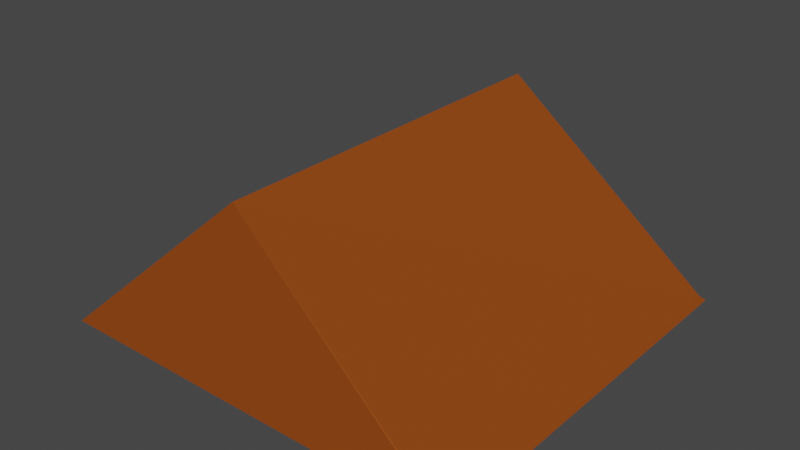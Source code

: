# Source: Roof.blend  (saved by Blender 3.2.14; exported with 4.5.12 LTS)
import bpy
from mathutils import Matrix  # noqa: F401  (used for matrix-valued properties, if any)

bpy.ops.wm.read_factory_settings(use_empty=True)
scene = bpy.context.scene
scene.name = 'Scene'

# ---- collections
col_collection = bpy.data.collections.new('Collection'); scene.collection.children.link(col_collection)

# ---- materials (node trees are filled in below, after node groups)
mat_material_001 = bpy.data.materials.new('Material.001')
mat_material_001.use_transparent_shadow = False
mat_material_001.diffuse_color = (0.2738, 0.06099, 0.009716, 1.0)
mat_material_001.roughness = 0.8218
mat_material_001.specular_intensity = 0.398

# ---- material node trees

# ---- world
world_world = bpy.data.worlds.new('World'); scene.world = world_world
world_world.use_nodes = True; world_world.node_tree.nodes.clear()
_N = world_world.node_tree.nodes; _L = world_world.node_tree.links
n0 = _N.new('ShaderNodeOutputWorld'); n0.name = 'World Output'; n0.location = (300, 300)
n1 = _N.new('ShaderNodeBackground'); n1.name = 'Background'; n1.location = (10, 300)
n1.inputs[0].default_value = (0.05088, 0.05088, 0.05088, 1.0)
_L.new(n1.outputs[0], n0.inputs[0])
n0.is_active_output = True
world_world.color = (0.05088, 0.05088, 0.05088)
world_world.use_sun_shadow = False
world_world.sun_shadow_jitter_overblur = 0.0

# ---- meshes
me_cube = bpy.data.meshes.new('Cube')
me_cube.from_pydata([(0.9706, 0.985, -1.008), (1.0, 0.9919, -1.042), (1.003, -0.9958, -0.9928), (1.0, -1.0, -1.0), (-1.01, 1.006, -1.038), (-1.0, 1.0, -1.0), (-1.0, -0.9954, -1.003), (-1.0, -1.0, -1.0), (0.0, 1.0, -1.0), (-0.04374, -0.9138, 1.334), (0.0, -1.0, -1.0), (-0.04207, 0.9411, 1.328)], [], [(11, 4, 6, 9), (10, 9, 6, 7), (7, 6, 4, 5), (8, 1, 3, 10), (1, 0, 2, 3), (8, 11, 0, 1), (5, 4, 11, 8), (5, 8, 10, 7), (3, 2, 9, 10), (0, 11, 9, 2)])
_uv = me_cube.uv_layers.new(name='UVMap')
_uv.uv.foreach_set('vector', [0.75, 0.5, 0.875, 0.5, 0.875, 0.75, 0.75, 0.75, 0.375, 0.875, 0.625, 0.875, 0.625, 1.0, 0.375, 1.0, 0.375, 0.0, 0.625, 0.0, 0.625, 0.25, 0.375, 0.25, 0.25, 0.5, 0.375, 0.5, 0.375, 0.75, 0.25, 0.75, 0.375, 0.5, 0.625, 0.5, 0.625, 0.75, 0.375, 0.75, 0.375, 0.375, 0.625, 0.375, 0.625, 0.5, 0.375, 0.5, 0.375, 0.25, 0.625, 0.25, 0.625, 0.375, 0.375, 0.375, 0.125, 0.5, 0.25, 0.5, 0.25, 0.75, 0.125, 0.75, 0.375, 0.75, 0.625, 0.75, 0.625, 0.875, 0.375, 0.875, 0.625, 0.5, 0.75, 0.5, 0.75, 0.75, 0.625, 0.75])
me_cube.materials.append(mat_material_001)
me_cube.use_mirror_vertex_groups = False
me_cube.update()

# ---- objects
ob_cube = bpy.data.objects.new('Cube', me_cube)

# ---- transforms, parenting, visibility, modifiers, constraints
ob_cube.location = (0.0, 0.0, 0.0)
ob_cube.scale = (4.435, 4.288, 1.599)
ob_cube.lock_rotations_4d = False
ob_cube.empty_display_type = 'ARROWS'
ob_cube.lineart.crease_threshold = 0.0

# ---- collection membership
col_collection.objects.link(ob_cube)

# ---- scene / render settings (as saved in the file)
scene.frame_start = 1; scene.frame_end = 250; scene.frame_set(1)
scene.render.engine = 'BLENDER_EEVEE_NEXT'
scene.cycles.sampling_pattern = 'TABULATED_SOBOL'
scene.cycles.use_light_tree = False
scene.view_settings.view_transform = 'Filmic'
bpy.context.view_layer.update()

# ---- added for rendering (the .blend has no active camera and no usable light): camera, sun
cam_auto = bpy.data.cameras.new('AutoCamera')
cam_auto.lens = 50.0
cam_auto.sensor_width = 36.0
cam_auto.clip_end = 1000.0
ob_auto_camera = bpy.data.objects.new('AutoCamera', cam_auto)
scene.collection.objects.link(ob_auto_camera)
ob_auto_camera.location = (11.985, -14.3857, 9.83294)
ob_auto_camera.rotation_euler = (1.09748, -7.21219e-08, 0.694738)
scene.camera = ob_auto_camera
light_auto_sun = bpy.data.lights.new('AutoSun', 'SUN')
light_auto_sun.energy = 3.0
light_auto_sun.angle = 0.0523599
ob_auto_sun = bpy.data.objects.new('AutoSun', light_auto_sun)
scene.collection.objects.link(ob_auto_sun)
ob_auto_sun.rotation_euler = (0.872665, 0.174533, 0.523599)
bpy.context.view_layer.update()
